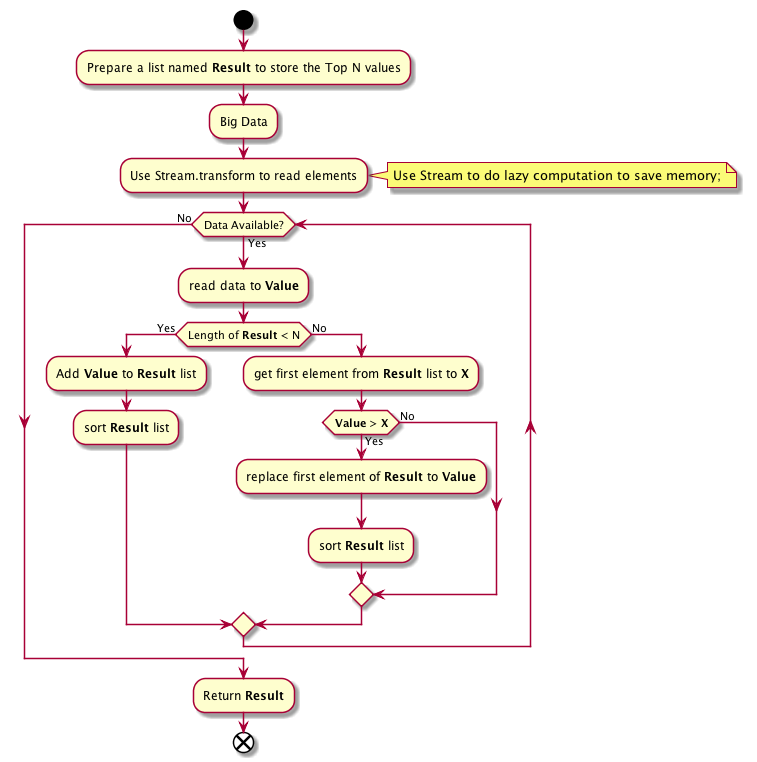

The diagram above was rendered by PlantUML. Its source (embedded in the PNG):
@startuml
start
:Prepare a list named <b>Result</b> to store the Top N values;
:Big Data;
:Use Stream.transform to read elements;
note right
  Use Stream to do lazy computation to save memory;
end note
while (Data Available?) is (Yes)
  :read data to <b>Value</b>;
	if (Length of <b>Result</b> < N) then (Yes)
	    :Add <b>Value</b> to <b>Result</b> list;
            :sort <b>Result</b> list;
	  else (No)
	      :get first element from <b>Result</b> list to <b>X</b>;
	      if (<b>Value</b> > <b>X</b>) then (Yes)
		    :replace first element of <b>Result</b> to <b>Value</b>;
		    :sort <b>Result</b> list;
              else (No)
		  endif
	  endif
end while (No)
:Return <b>Result</b>;
end
@enduml